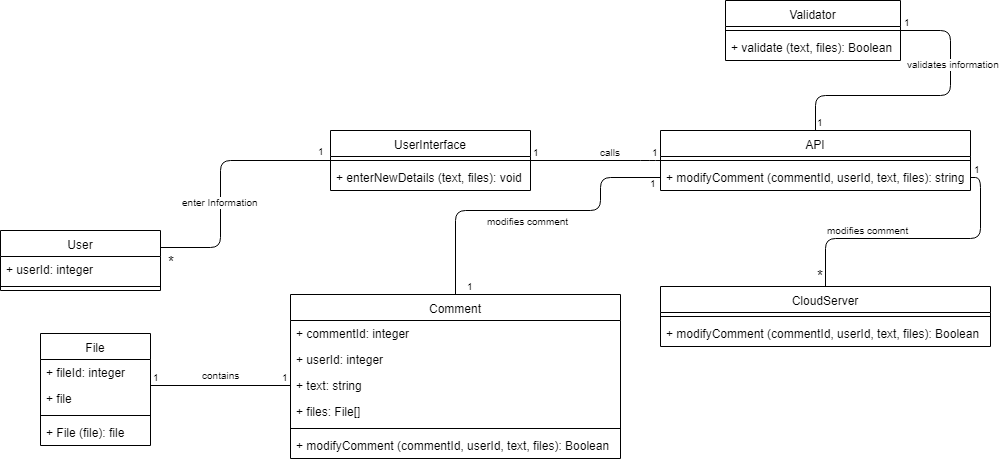

The diagram above was exported from draw.io. Its source (the exported page's mxGraphModel, read from the mxfile embedded in the PNG):
<mxGraphModel dx="840" dy="452" grid="1" gridSize="10" guides="1" tooltips="1" connect="1" arrows="1" fold="1" page="1" pageScale="1" pageWidth="850" pageHeight="1100" math="0" shadow="0">
  <root>
    <mxCell id="0" />
    <mxCell id="1" parent="0" />
    <mxCell id="_1bHXW4ppkZMSj2Q-vb1-1" value="" style="endArrow=none;html=1;edgeStyle=orthogonalEdgeStyle;entryX=0;entryY=0.5;entryDx=0;entryDy=0;exitX=1;exitY=0.5;exitDx=0;exitDy=0;" parent="1" target="_1bHXW4ppkZMSj2Q-vb1-16" edge="1">
      <mxGeometry relative="1" as="geometry">
        <mxPoint x="170" y="337" as="sourcePoint" />
        <mxPoint x="280" y="247" as="targetPoint" />
        <Array as="points">
          <mxPoint x="230" y="337" />
          <mxPoint x="230" y="250" />
        </Array>
      </mxGeometry>
    </mxCell>
    <mxCell id="_1bHXW4ppkZMSj2Q-vb1-2" value="enter Information" style="resizable=0;html=1;align=right;verticalAlign=bottom;labelBackgroundColor=#ffffff;fontSize=10;" parent="_1bHXW4ppkZMSj2Q-vb1-1" connectable="0" vertex="1">
      <mxGeometry x="1" relative="1" as="geometry">
        <mxPoint x="-70" y="50" as="offset" />
      </mxGeometry>
    </mxCell>
    <mxCell id="_1bHXW4ppkZMSj2Q-vb1-3" value="&lt;font style=&quot;font-size: 15px&quot;&gt;*&lt;/font&gt;" style="resizable=0;html=1;align=right;verticalAlign=bottom;labelBackgroundColor=#ffffff;fontSize=10;" parent="1" connectable="0" vertex="1">
      <mxGeometry x="196" y="306" as="geometry">
        <mxPoint x="-10" y="56" as="offset" />
      </mxGeometry>
    </mxCell>
    <mxCell id="_1bHXW4ppkZMSj2Q-vb1-4" value="" style="endArrow=none;html=1;edgeStyle=orthogonalEdgeStyle;exitX=1;exitY=0.5;exitDx=0;exitDy=0;entryX=0;entryY=0.5;entryDx=0;entryDy=0;" parent="1" source="_1bHXW4ppkZMSj2Q-vb1-16" edge="1">
      <mxGeometry relative="1" as="geometry">
        <mxPoint x="570" y="254.5" as="sourcePoint" />
        <mxPoint x="670" y="250" as="targetPoint" />
        <Array as="points">
          <mxPoint x="660" y="250" />
          <mxPoint x="660" y="250" />
        </Array>
      </mxGeometry>
    </mxCell>
    <mxCell id="_1bHXW4ppkZMSj2Q-vb1-5" value="1" style="resizable=0;html=1;align=left;verticalAlign=bottom;labelBackgroundColor=#ffffff;fontSize=10;" parent="_1bHXW4ppkZMSj2Q-vb1-4" connectable="0" vertex="1">
      <mxGeometry x="-1" relative="1" as="geometry" />
    </mxCell>
    <mxCell id="_1bHXW4ppkZMSj2Q-vb1-6" value="1" style="resizable=0;html=1;align=right;verticalAlign=bottom;labelBackgroundColor=#ffffff;fontSize=10;" parent="_1bHXW4ppkZMSj2Q-vb1-4" connectable="0" vertex="1">
      <mxGeometry x="1" relative="1" as="geometry" />
    </mxCell>
    <mxCell id="_1bHXW4ppkZMSj2Q-vb1-7" value="calls" style="resizable=0;html=1;align=right;verticalAlign=bottom;labelBackgroundColor=#ffffff;fontSize=10;" parent="1" connectable="0" vertex="1">
      <mxGeometry x="642" y="193.5" as="geometry">
        <mxPoint x="-10" y="56" as="offset" />
      </mxGeometry>
    </mxCell>
    <mxCell id="_1bHXW4ppkZMSj2Q-vb1-8" value="" style="endArrow=none;html=1;edgeStyle=orthogonalEdgeStyle;exitX=1;exitY=0.5;exitDx=0;exitDy=0;entryX=0.5;entryY=0;entryDx=0;entryDy=0;" parent="1" source="_1bHXW4ppkZMSj2Q-vb1-21" target="_1bHXW4ppkZMSj2Q-vb1-22" edge="1">
      <mxGeometry relative="1" as="geometry">
        <mxPoint x="940" y="310" as="sourcePoint" />
        <mxPoint x="740" y="377.5" as="targetPoint" />
      </mxGeometry>
    </mxCell>
    <mxCell id="_1bHXW4ppkZMSj2Q-vb1-9" value="1" style="resizable=0;html=1;align=left;verticalAlign=bottom;labelBackgroundColor=#ffffff;fontSize=10;" parent="_1bHXW4ppkZMSj2Q-vb1-8" connectable="0" vertex="1">
      <mxGeometry x="-1" relative="1" as="geometry">
        <mxPoint x="1" as="offset" />
      </mxGeometry>
    </mxCell>
    <mxCell id="_1bHXW4ppkZMSj2Q-vb1-10" value="&lt;font style=&quot;font-size: 15px&quot;&gt;*&lt;/font&gt;" style="resizable=0;html=1;align=right;verticalAlign=bottom;labelBackgroundColor=#ffffff;fontSize=10;" parent="_1bHXW4ppkZMSj2Q-vb1-8" connectable="0" vertex="1">
      <mxGeometry x="1" relative="1" as="geometry" />
    </mxCell>
    <mxCell id="_1bHXW4ppkZMSj2Q-vb1-11" value="modifies comment" style="resizable=0;html=1;align=right;verticalAlign=bottom;labelBackgroundColor=#ffffff;fontSize=10;" parent="1" connectable="0" vertex="1">
      <mxGeometry x="930" y="271.5" as="geometry">
        <mxPoint x="-10" y="56" as="offset" />
      </mxGeometry>
    </mxCell>
    <mxCell id="_1bHXW4ppkZMSj2Q-vb1-12" value="" style="endArrow=none;html=1;edgeStyle=orthogonalEdgeStyle;exitX=0.5;exitY=0;exitDx=0;exitDy=0;entryX=0;entryY=0.5;entryDx=0;entryDy=0;" parent="1" source="_1bHXW4ppkZMSj2Q-vb1-25" target="_1bHXW4ppkZMSj2Q-vb1-21" edge="1">
      <mxGeometry relative="1" as="geometry">
        <mxPoint x="480" y="382" as="sourcePoint" />
        <mxPoint x="705" y="276" as="targetPoint" />
        <Array as="points">
          <mxPoint x="465" y="300" />
          <mxPoint x="610" y="300" />
          <mxPoint x="610" y="267" />
        </Array>
      </mxGeometry>
    </mxCell>
    <mxCell id="_1bHXW4ppkZMSj2Q-vb1-13" value="1" style="resizable=0;html=1;align=left;verticalAlign=bottom;labelBackgroundColor=#ffffff;fontSize=10;" parent="_1bHXW4ppkZMSj2Q-vb1-12" connectable="0" vertex="1">
      <mxGeometry x="-1" relative="1" as="geometry">
        <mxPoint x="9" as="offset" />
      </mxGeometry>
    </mxCell>
    <mxCell id="_1bHXW4ppkZMSj2Q-vb1-14" value="1" style="resizable=0;html=1;align=right;verticalAlign=bottom;labelBackgroundColor=#ffffff;fontSize=10;" parent="_1bHXW4ppkZMSj2Q-vb1-12" connectable="0" vertex="1">
      <mxGeometry x="1" relative="1" as="geometry">
        <mxPoint x="-2" y="14" as="offset" />
      </mxGeometry>
    </mxCell>
    <mxCell id="_1bHXW4ppkZMSj2Q-vb1-15" value="&lt;div style=&quot;text-align: center&quot;&gt;&lt;span&gt;modifies comment&lt;/span&gt;&lt;/div&gt;" style="resizable=0;html=1;align=right;verticalAlign=bottom;labelBackgroundColor=#ffffff;fontSize=10;" parent="1" connectable="0" vertex="1">
      <mxGeometry x="590" y="263" as="geometry">
        <mxPoint x="-10" y="56" as="offset" />
      </mxGeometry>
    </mxCell>
    <mxCell id="_1bHXW4ppkZMSj2Q-vb1-16" value="UserInterface" style="swimlane;fontStyle=0;align=center;verticalAlign=top;childLayout=stackLayout;horizontal=1;startSize=26;horizontalStack=0;resizeParent=1;resizeParentMax=0;resizeLast=0;collapsible=1;marginBottom=0;" parent="1" vertex="1">
      <mxGeometry x="340" y="220" width="200" height="60" as="geometry" />
    </mxCell>
    <mxCell id="_1bHXW4ppkZMSj2Q-vb1-17" value="" style="line;strokeWidth=1;fillColor=none;align=left;verticalAlign=middle;spacingTop=-1;spacingLeft=3;spacingRight=3;rotatable=0;labelPosition=right;points=[];portConstraint=eastwest;" parent="_1bHXW4ppkZMSj2Q-vb1-16" vertex="1">
      <mxGeometry y="26" width="200" height="8" as="geometry" />
    </mxCell>
    <mxCell id="_1bHXW4ppkZMSj2Q-vb1-18" value="+ enterNewDetails (text, files): void" style="text;strokeColor=none;fillColor=none;align=left;verticalAlign=top;spacingLeft=4;spacingRight=4;overflow=hidden;rotatable=0;points=[[0,0.5],[1,0.5]];portConstraint=eastwest;" parent="_1bHXW4ppkZMSj2Q-vb1-16" vertex="1">
      <mxGeometry y="34" width="200" height="26" as="geometry" />
    </mxCell>
    <mxCell id="_1bHXW4ppkZMSj2Q-vb1-19" value="API" style="swimlane;fontStyle=0;align=center;verticalAlign=top;childLayout=stackLayout;horizontal=1;startSize=26;horizontalStack=0;resizeParent=1;resizeParentMax=0;resizeLast=0;collapsible=1;marginBottom=0;" parent="1" vertex="1">
      <mxGeometry x="670" y="220" width="310" height="60" as="geometry" />
    </mxCell>
    <mxCell id="_1bHXW4ppkZMSj2Q-vb1-20" value="" style="line;strokeWidth=1;fillColor=none;align=left;verticalAlign=middle;spacingTop=-1;spacingLeft=3;spacingRight=3;rotatable=0;labelPosition=right;points=[];portConstraint=eastwest;" parent="_1bHXW4ppkZMSj2Q-vb1-19" vertex="1">
      <mxGeometry y="26" width="310" height="8" as="geometry" />
    </mxCell>
    <mxCell id="_1bHXW4ppkZMSj2Q-vb1-21" value="+ modifyComment (commentId, userId, text, files): string" style="text;strokeColor=none;fillColor=none;align=left;verticalAlign=top;spacingLeft=4;spacingRight=4;overflow=hidden;rotatable=0;points=[[0,0.5],[1,0.5]];portConstraint=eastwest;" parent="_1bHXW4ppkZMSj2Q-vb1-19" vertex="1">
      <mxGeometry y="34" width="310" height="26" as="geometry" />
    </mxCell>
    <mxCell id="_1bHXW4ppkZMSj2Q-vb1-22" value="CloudServer" style="swimlane;fontStyle=0;align=center;verticalAlign=top;childLayout=stackLayout;horizontal=1;startSize=26;horizontalStack=0;resizeParent=1;resizeParentMax=0;resizeLast=0;collapsible=1;marginBottom=0;" parent="1" vertex="1">
      <mxGeometry x="670" y="376" width="330" height="60" as="geometry" />
    </mxCell>
    <mxCell id="_1bHXW4ppkZMSj2Q-vb1-23" value="" style="line;strokeWidth=1;fillColor=none;align=left;verticalAlign=middle;spacingTop=-1;spacingLeft=3;spacingRight=3;rotatable=0;labelPosition=right;points=[];portConstraint=eastwest;" parent="_1bHXW4ppkZMSj2Q-vb1-22" vertex="1">
      <mxGeometry y="26" width="330" height="8" as="geometry" />
    </mxCell>
    <mxCell id="_1bHXW4ppkZMSj2Q-vb1-24" value="+ modifyComment (commentId, userId, text, files): Boolean" style="text;strokeColor=none;fillColor=none;align=left;verticalAlign=top;spacingLeft=4;spacingRight=4;overflow=hidden;rotatable=0;points=[[0,0.5],[1,0.5]];portConstraint=eastwest;" parent="_1bHXW4ppkZMSj2Q-vb1-22" vertex="1">
      <mxGeometry y="34" width="330" height="26" as="geometry" />
    </mxCell>
    <mxCell id="_1bHXW4ppkZMSj2Q-vb1-25" value="Comment" style="swimlane;fontStyle=0;align=center;verticalAlign=top;childLayout=stackLayout;horizontal=1;startSize=26;horizontalStack=0;resizeParent=1;resizeParentMax=0;resizeLast=0;collapsible=1;marginBottom=0;" parent="1" vertex="1">
      <mxGeometry x="300" y="384" width="330" height="164" as="geometry" />
    </mxCell>
    <mxCell id="_1bHXW4ppkZMSj2Q-vb1-27" value="+ commentId: integer" style="text;strokeColor=none;fillColor=none;align=left;verticalAlign=top;spacingLeft=4;spacingRight=4;overflow=hidden;rotatable=0;points=[[0,0.5],[1,0.5]];portConstraint=eastwest;" parent="_1bHXW4ppkZMSj2Q-vb1-25" vertex="1">
      <mxGeometry y="26" width="330" height="26" as="geometry" />
    </mxCell>
    <mxCell id="_1bHXW4ppkZMSj2Q-vb1-52" value="+ userId: integer" style="text;strokeColor=none;fillColor=none;align=left;verticalAlign=top;spacingLeft=4;spacingRight=4;overflow=hidden;rotatable=0;points=[[0,0.5],[1,0.5]];portConstraint=eastwest;" parent="_1bHXW4ppkZMSj2Q-vb1-25" vertex="1">
      <mxGeometry y="52" width="330" height="26" as="geometry" />
    </mxCell>
    <mxCell id="_1bHXW4ppkZMSj2Q-vb1-28" value="+ text: string" style="text;strokeColor=none;fillColor=none;align=left;verticalAlign=top;spacingLeft=4;spacingRight=4;overflow=hidden;rotatable=0;points=[[0,0.5],[1,0.5]];portConstraint=eastwest;" parent="_1bHXW4ppkZMSj2Q-vb1-25" vertex="1">
      <mxGeometry y="78" width="330" height="26" as="geometry" />
    </mxCell>
    <mxCell id="_1bHXW4ppkZMSj2Q-vb1-29" value="+ files: File[]" style="text;strokeColor=none;fillColor=none;align=left;verticalAlign=top;spacingLeft=4;spacingRight=4;overflow=hidden;rotatable=0;points=[[0,0.5],[1,0.5]];portConstraint=eastwest;" parent="_1bHXW4ppkZMSj2Q-vb1-25" vertex="1">
      <mxGeometry y="104" width="330" height="26" as="geometry" />
    </mxCell>
    <mxCell id="_1bHXW4ppkZMSj2Q-vb1-30" value="" style="line;strokeWidth=1;fillColor=none;align=left;verticalAlign=middle;spacingTop=-1;spacingLeft=3;spacingRight=3;rotatable=0;labelPosition=right;points=[];portConstraint=eastwest;" parent="_1bHXW4ppkZMSj2Q-vb1-25" vertex="1">
      <mxGeometry y="130" width="330" height="8" as="geometry" />
    </mxCell>
    <mxCell id="_1bHXW4ppkZMSj2Q-vb1-31" value="+ modifyComment (commentId, userId, text, files): Boolean" style="text;strokeColor=none;fillColor=none;align=left;verticalAlign=top;spacingLeft=4;spacingRight=4;overflow=hidden;rotatable=0;points=[[0,0.5],[1,0.5]];portConstraint=eastwest;" parent="_1bHXW4ppkZMSj2Q-vb1-25" vertex="1">
      <mxGeometry y="138" width="330" height="26" as="geometry" />
    </mxCell>
    <mxCell id="_1bHXW4ppkZMSj2Q-vb1-32" value="1" style="resizable=0;html=1;align=left;verticalAlign=bottom;labelBackgroundColor=#ffffff;fontSize=10;" parent="1" connectable="0" vertex="1">
      <mxGeometry x="653" y="261" as="geometry">
        <mxPoint x="-328" y="-12" as="offset" />
      </mxGeometry>
    </mxCell>
    <mxCell id="_1bHXW4ppkZMSj2Q-vb1-33" value="User" style="swimlane;fontStyle=0;align=center;verticalAlign=top;childLayout=stackLayout;horizontal=1;startSize=26;horizontalStack=0;resizeParent=1;resizeParentMax=0;resizeLast=0;collapsible=1;marginBottom=0;" parent="1" vertex="1">
      <mxGeometry x="10" y="320" width="160" height="60" as="geometry" />
    </mxCell>
    <mxCell id="_1bHXW4ppkZMSj2Q-vb1-34" value="+ userId: integer" style="text;strokeColor=none;fillColor=none;align=left;verticalAlign=top;spacingLeft=4;spacingRight=4;overflow=hidden;rotatable=0;points=[[0,0.5],[1,0.5]];portConstraint=eastwest;" parent="_1bHXW4ppkZMSj2Q-vb1-33" vertex="1">
      <mxGeometry y="26" width="160" height="26" as="geometry" />
    </mxCell>
    <mxCell id="_1bHXW4ppkZMSj2Q-vb1-35" value="" style="line;strokeWidth=1;fillColor=none;align=left;verticalAlign=middle;spacingTop=-1;spacingLeft=3;spacingRight=3;rotatable=0;labelPosition=right;points=[];portConstraint=eastwest;" parent="_1bHXW4ppkZMSj2Q-vb1-33" vertex="1">
      <mxGeometry y="52" width="160" height="8" as="geometry" />
    </mxCell>
    <mxCell id="_1bHXW4ppkZMSj2Q-vb1-36" value="Validator" style="swimlane;fontStyle=0;align=center;verticalAlign=top;childLayout=stackLayout;horizontal=1;startSize=26;horizontalStack=0;resizeParent=1;resizeParentMax=0;resizeLast=0;collapsible=1;marginBottom=0;" parent="1" vertex="1">
      <mxGeometry x="735" y="90" width="175" height="60" as="geometry" />
    </mxCell>
    <mxCell id="_1bHXW4ppkZMSj2Q-vb1-37" value="" style="line;strokeWidth=1;fillColor=none;align=left;verticalAlign=middle;spacingTop=-1;spacingLeft=3;spacingRight=3;rotatable=0;labelPosition=right;points=[];portConstraint=eastwest;" parent="_1bHXW4ppkZMSj2Q-vb1-36" vertex="1">
      <mxGeometry y="26" width="175" height="8" as="geometry" />
    </mxCell>
    <mxCell id="_1bHXW4ppkZMSj2Q-vb1-38" value="+ validate (text, files): Boolean" style="text;strokeColor=none;fillColor=none;align=left;verticalAlign=top;spacingLeft=4;spacingRight=4;overflow=hidden;rotatable=0;points=[[0,0.5],[1,0.5]];portConstraint=eastwest;" parent="_1bHXW4ppkZMSj2Q-vb1-36" vertex="1">
      <mxGeometry y="34" width="175" height="26" as="geometry" />
    </mxCell>
    <mxCell id="_1bHXW4ppkZMSj2Q-vb1-39" value="" style="endArrow=none;html=1;edgeStyle=orthogonalEdgeStyle;exitX=1;exitY=0.5;exitDx=0;exitDy=0;entryX=0.5;entryY=0;entryDx=0;entryDy=0;" parent="1" source="_1bHXW4ppkZMSj2Q-vb1-36" target="_1bHXW4ppkZMSj2Q-vb1-19" edge="1">
      <mxGeometry relative="1" as="geometry">
        <mxPoint x="1100" y="90" as="sourcePoint" />
        <mxPoint x="960" y="199" as="targetPoint" />
        <Array as="points">
          <mxPoint x="960" y="120" />
          <mxPoint x="960" y="185" />
          <mxPoint x="825" y="185" />
        </Array>
      </mxGeometry>
    </mxCell>
    <mxCell id="_1bHXW4ppkZMSj2Q-vb1-40" value="1" style="resizable=0;html=1;align=left;verticalAlign=bottom;labelBackgroundColor=#ffffff;fontSize=10;" parent="_1bHXW4ppkZMSj2Q-vb1-39" connectable="0" vertex="1">
      <mxGeometry x="-1" relative="1" as="geometry">
        <mxPoint x="1" as="offset" />
      </mxGeometry>
    </mxCell>
    <mxCell id="_1bHXW4ppkZMSj2Q-vb1-41" value="1" style="resizable=0;html=1;align=right;verticalAlign=bottom;labelBackgroundColor=#ffffff;fontSize=10;" parent="_1bHXW4ppkZMSj2Q-vb1-39" connectable="0" vertex="1">
      <mxGeometry x="1" relative="1" as="geometry">
        <mxPoint x="10" as="offset" />
      </mxGeometry>
    </mxCell>
    <mxCell id="_1bHXW4ppkZMSj2Q-vb1-42" value="validates information" style="resizable=0;html=1;align=right;verticalAlign=bottom;labelBackgroundColor=#ffffff;fontSize=10;" parent="1" connectable="0" vertex="1">
      <mxGeometry x="1021" y="106" as="geometry">
        <mxPoint x="-10" y="56" as="offset" />
      </mxGeometry>
    </mxCell>
    <mxCell id="_1bHXW4ppkZMSj2Q-vb1-43" value="File" style="swimlane;fontStyle=0;align=center;verticalAlign=top;childLayout=stackLayout;horizontal=1;startSize=26;horizontalStack=0;resizeParent=1;resizeParentMax=0;resizeLast=0;collapsible=1;marginBottom=0;" parent="1" vertex="1">
      <mxGeometry x="50" y="423" width="110" height="112" as="geometry" />
    </mxCell>
    <mxCell id="_1bHXW4ppkZMSj2Q-vb1-44" value="+ fileId: integer" style="text;strokeColor=none;fillColor=none;align=left;verticalAlign=top;spacingLeft=4;spacingRight=4;overflow=hidden;rotatable=0;points=[[0,0.5],[1,0.5]];portConstraint=eastwest;" parent="_1bHXW4ppkZMSj2Q-vb1-43" vertex="1">
      <mxGeometry y="26" width="110" height="26" as="geometry" />
    </mxCell>
    <mxCell id="_1bHXW4ppkZMSj2Q-vb1-45" value="+ file" style="text;strokeColor=none;fillColor=none;align=left;verticalAlign=top;spacingLeft=4;spacingRight=4;overflow=hidden;rotatable=0;points=[[0,0.5],[1,0.5]];portConstraint=eastwest;" parent="_1bHXW4ppkZMSj2Q-vb1-43" vertex="1">
      <mxGeometry y="52" width="110" height="26" as="geometry" />
    </mxCell>
    <mxCell id="_1bHXW4ppkZMSj2Q-vb1-46" value="" style="line;strokeWidth=1;fillColor=none;align=left;verticalAlign=middle;spacingTop=-1;spacingLeft=3;spacingRight=3;rotatable=0;labelPosition=right;points=[];portConstraint=eastwest;" parent="_1bHXW4ppkZMSj2Q-vb1-43" vertex="1">
      <mxGeometry y="78" width="110" height="8" as="geometry" />
    </mxCell>
    <mxCell id="_1bHXW4ppkZMSj2Q-vb1-47" value="+ File (file): file" style="text;strokeColor=none;fillColor=none;align=left;verticalAlign=top;spacingLeft=4;spacingRight=4;overflow=hidden;rotatable=0;points=[[0,0.5],[1,0.5]];portConstraint=eastwest;" parent="_1bHXW4ppkZMSj2Q-vb1-43" vertex="1">
      <mxGeometry y="86" width="110" height="26" as="geometry" />
    </mxCell>
    <mxCell id="_1bHXW4ppkZMSj2Q-vb1-48" value="" style="endArrow=none;html=1;edgeStyle=orthogonalEdgeStyle;entryX=0;entryY=0.5;entryDx=0;entryDy=0;" parent="1" target="_1bHXW4ppkZMSj2Q-vb1-28" edge="1">
      <mxGeometry relative="1" as="geometry">
        <mxPoint x="160" y="475" as="sourcePoint" />
        <mxPoint x="260" y="478.5" as="targetPoint" />
        <Array as="points">
          <mxPoint x="160" y="475" />
        </Array>
      </mxGeometry>
    </mxCell>
    <mxCell id="_1bHXW4ppkZMSj2Q-vb1-49" value="1" style="resizable=0;html=1;align=left;verticalAlign=bottom;labelBackgroundColor=#ffffff;fontSize=10;" parent="_1bHXW4ppkZMSj2Q-vb1-48" connectable="0" vertex="1">
      <mxGeometry x="-1" relative="1" as="geometry">
        <mxPoint as="offset" />
      </mxGeometry>
    </mxCell>
    <mxCell id="_1bHXW4ppkZMSj2Q-vb1-50" value="1" style="resizable=0;html=1;align=right;verticalAlign=bottom;labelBackgroundColor=#ffffff;fontSize=10;" parent="_1bHXW4ppkZMSj2Q-vb1-48" connectable="0" vertex="1">
      <mxGeometry x="1" relative="1" as="geometry" />
    </mxCell>
    <mxCell id="_1bHXW4ppkZMSj2Q-vb1-51" value="contains" style="resizable=0;html=1;align=right;verticalAlign=bottom;labelBackgroundColor=#ffffff;fontSize=10;" parent="1" connectable="0" vertex="1">
      <mxGeometry x="280" y="423" as="geometry">
        <mxPoint x="-29" y="50" as="offset" />
      </mxGeometry>
    </mxCell>
  </root>
</mxGraphModel>